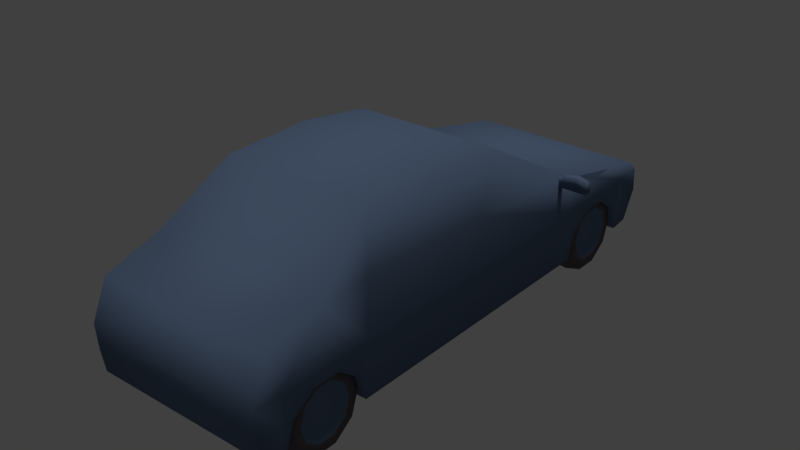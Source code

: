 # Source: 18.blend  (saved by Blender 2.79.0; exported with 4.5.12 LTS)
import bpy
from mathutils import Matrix  # noqa: F401  (used for matrix-valued properties, if any)

bpy.ops.wm.read_factory_settings(use_empty=True)
scene = bpy.context.scene
scene.name = 'Scene'

# ---- collections
col_collection_1 = bpy.data.collections.new('Collection 1'); scene.collection.children.link(col_collection_1)

# ---- materials (node trees are filled in below, after node groups)
mat_lataria = bpy.data.materials.new('Lataria')
mat_lataria.alpha_threshold = 0.0
mat_lataria.use_transparent_shadow = False
mat_lataria.diffuse_color = (0.1309, 0.1915, 0.3068, 1.0)
mat_lataria.roughness = 0.5
mat_lataria.specular_intensity = 0.0
mat_pneu = bpy.data.materials.new('Pneu')
mat_pneu.alpha_threshold = 0.0
mat_pneu.use_transparent_shadow = False
mat_pneu.diffuse_color = (0.1251, 0.1093, 0.121, 1.0)
mat_pneu.roughness = 0.5
mat_pneu.specular_intensity = 0.0

# ---- material node trees

# ---- world
world_world = bpy.data.worlds.new('World'); scene.world = world_world
world_world.color = (0.05088, 0.05088, 0.05088)
world_world.use_sun_shadow = False
world_world.sun_shadow_jitter_overblur = 0.0
world_world.cycles.sampling_method = 'MANUAL'

# ---- lights
light_hemi = bpy.data.lights.new('Hemi', 'SUN')
light_hemi.transmission_factor = 0.0
light_hemi.angle = 0.1993
light_hemi.energy = 1.0
light_hemi.shadow_buffer_clip_start = 0.5
light_hemi.shadow_soft_size = 0.1
light_hemi.shadow_cascade_max_distance = 1000.0

# ---- meshes
me_cube_001 = bpy.data.meshes.new('Cube.001')
me_cube_001.from_pydata([(0.000976, -2.65, 0.5505), (0.000976, -2.315, 3.527), (0.000976, 0.07416, 0.5505), (0.000976, -4.827, 0.6691), (0.000976, -4.629, 2.257), (0.000976, 4.962, 1.781), (-1.46, -4.827, 0.6691), (-1.46, -4.629, 2.257), (-1.46, 4.962, 1.781), (0.000976, 2.798, 0.5505), (0.000976, 2.773, 2.24), (-1.46, 2.798, 0.5505), (-1.46, 2.773, 2.24), (0.000976, -4.435, 0.5505), (-1.46, -3.574, 2.588), (0.000976, -3.574, 2.588), (-1.46, -4.435, 0.5505), (0.000976, 0.8112, 3.353), (-1.197, 0.8112, 3.353), (0.000976, -4.93, 1.576), (0.000976, 5.145, 1.593), (-1.46, 5.145, 1.576), (-1.46, -4.93, 1.576), (-1.46, 2.798, 1.576), (-1.46, -4.435, 1.576), (0.000976, 4.106, 1.952), (-1.46, 4.886, 0.5978), (0.000976, 4.886, 0.5978), (-1.46, 4.106, 1.952), (-1.46, 4.581, 1.576), (-1.46, -2.65, 0.5505), (-1.46, -2.65, 2.64), (-1.197, -2.315, 3.527), (-1.46, -2.65, 1.576), (-0.9086, -2.808, 0.7642), (-0.9086, -2.948, 1.195), (-0.9086, -3.314, 1.46), (-0.9086, -3.766, 1.46), (-0.9086, -4.132, 1.195), (-0.9086, -4.272, 0.7642), (-0.9086, -4.132, 0.3339), (-0.9086, -3.766, 0.06795), (-0.9086, -3.314, 0.06795), (-0.9086, -2.948, 0.3339), (-1.395, -2.948, 1.195), (-1.395, -2.808, 0.7642), (-1.395, -3.314, 1.46), (-1.395, -3.766, 1.46), (-1.395, -4.132, 1.195), (-1.395, -4.272, 0.7642), (-1.395, -4.132, 0.3339), (-1.395, -3.766, 0.06795), (-1.395, -3.314, 0.06795), (-1.395, -2.948, 0.3339), (-1.419, -3.13, 1.062), (-1.419, -3.033, 0.7642), (-1.419, -3.383, 1.246), (-1.419, -3.697, 1.246), (-1.419, -3.95, 1.062), (-1.419, -4.047, 0.7642), (-1.419, -3.95, 0.4663), (-1.419, -3.697, 0.2821), (-1.419, -3.383, 0.2821), (-1.419, -3.13, 0.4663), (-1.152, -4.189, 1.235), (-1.152, -3.788, 1.527), (-1.152, -4.342, 0.7642), (-1.152, -4.189, 0.293), (-1.152, -3.788, 0.001751), (-1.152, -3.292, 0.001751), (-1.152, -2.891, 1.235), (-1.152, -2.738, 0.7642), (-1.152, -2.891, 0.293), (-1.152, -3.292, 1.527), (-1.338, -3.239, 0.5455), (-1.338, -3.425, 0.4104), (-1.338, -3.655, 0.4104), (-1.338, -3.841, 0.5455), (-1.338, -3.912, 0.7642), (-1.338, -3.841, 0.9829), (-1.338, -3.655, 1.118), (-1.338, -3.425, 1.118), (-1.338, -3.168, 0.7642), (-1.338, -3.239, 0.9829), (-1.338, -3.54, 0.7642), (-1.46, 0.07416, 0.5505), (0.000976, -0.6521, 3.574), (-1.46, 0.07416, 2.511), (-1.197, -0.6521, 3.574), (-1.46, 0.07416, 1.576), (-1.46, -3.287, 1.338), (-1.46, -2.714, 0.5505), (-1.46, -2.873, 1.037), (-1.46, -4.371, 0.5505), (-1.46, -3.799, 1.338), (-1.46, -4.213, 1.037), (-1.46, 3.939, 1.338), (-1.46, 4.512, 0.5505), (-1.46, 4.354, 1.037), (-1.46, 2.855, 0.5505), (-1.46, 3.427, 1.338), (-1.46, 3.013, 1.037), (0.000976, 5.171, 1.144), (-1.46, 5.171, 1.144), (-1.46, 4.581, 1.063), (-1.46, 4.433, 0.7939), (-1.46, -4.894, 1.089), (-1.46, -4.435, 1.063), (0.000976, -4.894, 1.089), (-1.46, -4.292, 0.7939), (0.0009759, 4.354, 1.037), (0.0009759, 2.855, 0.5505), (0.0009759, 3.939, 1.338), (0.0009759, 4.512, 0.5505), (0.0009759, 3.427, 1.338), (0.0009759, 4.433, 0.7939), (0.0009759, 3.013, 1.037), (0.0009759, -4.213, 1.037), (0.0009759, -2.714, 0.5505), (0.0009759, -3.799, 1.338), (0.0009759, -4.292, 0.7939), (0.0009759, -3.287, 1.338), (0.0009759, -4.371, 0.5505), (0.0009759, -2.873, 1.037), (-1.357, 2.362, 2.213), (-1.357, 2.362, 2.314), (-1.357, 2.49, 2.213), (-1.357, 2.49, 2.314), (-1.516, 2.373, 2.2), (-1.524, 2.37, 2.424), (-1.498, 2.49, 2.2), (-1.524, 2.482, 2.424), (-1.901, 2.482, 2.424), (-1.927, 2.49, 2.2), (-1.909, 2.373, 2.2), (-1.901, 2.37, 2.424), (-1.357, 2.362, 2.264), (-1.357, 2.49, 2.264), (-1.498, 2.49, 2.32), (-1.498, 2.362, 2.32), (-1.927, 2.49, 2.32), (-1.927, 2.362, 2.32), (-1.713, 2.42, 2.441), (-1.713, 2.548, 2.441), (-1.713, 2.548, 2.176), (-1.713, 2.42, 2.176), (-1.713, 2.434, 2.32), (-1.713, 2.548, 2.32), (-1.469, 2.49, 2.2), (-1.483, 2.484, 2.371), (-1.469, 2.362, 2.2), (-1.483, 2.368, 2.371), (-1.469, 2.362, 2.309), (-1.469, 2.49, 2.309), (-0.9086, -3.54, 0.7642), (-0.9086, 4.42, 0.7642), (-0.9086, 4.28, 1.195), (-0.9086, 3.914, 1.46), (-0.9086, 3.462, 1.46), (-0.9086, 3.096, 1.195), (-0.9086, 2.956, 0.7642), (-0.9086, 3.096, 0.3339), (-0.9086, 3.462, 0.06795), (-0.9086, 3.914, 0.06795), (-0.9086, 4.28, 0.3339), (-1.395, 4.28, 1.195), (-1.395, 4.42, 0.7642), (-1.395, 3.914, 1.46), (-1.395, 3.462, 1.46), (-1.395, 3.096, 1.195), (-1.395, 2.956, 0.7642), (-1.395, 3.096, 0.3339), (-1.395, 3.462, 0.06795), (-1.395, 3.914, 0.06795), (-1.395, 4.28, 0.3339), (-1.419, 4.098, 1.062), (-1.419, 4.195, 0.7642), (-1.419, 3.845, 1.246), (-1.419, 3.531, 1.246), (-1.419, 3.278, 1.062), (-1.419, 3.181, 0.7642), (-1.419, 3.278, 0.4663), (-1.419, 3.531, 0.2821), (-1.419, 3.845, 0.2821), (-1.419, 4.098, 0.4663), (-1.152, 3.039, 1.235), (-1.152, 3.44, 1.527), (-1.152, 2.886, 0.7642), (-1.152, 3.039, 0.293), (-1.152, 3.44, 0.001751), (-1.152, 3.936, 0.001751), (-1.152, 4.337, 1.235), (-1.152, 4.49, 0.7642), (-1.152, 4.337, 0.293), (-1.152, 3.936, 1.527), (-1.338, 3.989, 0.5455), (-1.338, 3.803, 0.4104), (-1.338, 3.573, 0.4104), (-1.338, 3.387, 0.5455), (-1.338, 3.316, 0.7642), (-1.338, 3.387, 0.9829), (-1.338, 3.573, 1.118), (-1.338, 3.803, 1.118), (-1.338, 4.06, 0.7642), (-1.338, 3.989, 0.9829), (-1.338, 3.688, 0.7642), (-0.9086, 3.688, 0.7642), (1.462, -4.827, 0.6691), (1.462, -4.629, 2.257), (1.462, 4.962, 1.781), (1.462, 2.798, 0.5505), (1.462, 2.773, 2.24), (1.462, -3.574, 2.588), (1.462, -4.435, 0.5505), (1.199, 0.8112, 3.353), (1.462, 5.145, 1.576), (1.462, -4.93, 1.576), (1.462, 2.798, 1.576), (1.462, -4.435, 1.576), (1.462, 4.886, 0.5978), (1.462, 4.106, 1.952), (1.462, 4.581, 1.576), (1.462, -2.65, 0.5505), (1.462, -2.65, 2.64), (1.199, -2.315, 3.527), (1.462, -2.65, 1.576), (0.9105, -2.808, 0.7642), (0.9105, -2.948, 1.195), (0.9105, -3.314, 1.46), (0.9105, -3.766, 1.46), (0.9105, -4.132, 1.195), (0.9105, -4.272, 0.7642), (0.9105, -4.132, 0.3339), (0.9105, -3.766, 0.06795), (0.9105, -3.314, 0.06795), (0.9105, -2.948, 0.3339), (1.397, -2.948, 1.195), (1.397, -2.808, 0.7642), (1.397, -3.314, 1.46), (1.397, -3.766, 1.46), (1.397, -4.132, 1.195), (1.397, -4.272, 0.7642), (1.397, -4.132, 0.3339), (1.397, -3.766, 0.06795), (1.397, -3.314, 0.06795), (1.397, -2.948, 0.3339), (1.421, -3.13, 1.062), (1.421, -3.033, 0.7642), (1.421, -3.383, 1.246), (1.421, -3.697, 1.246), (1.421, -3.95, 1.062), (1.421, -4.047, 0.7642), (1.421, -3.95, 0.4663), (1.421, -3.697, 0.2821), (1.421, -3.383, 0.2821), (1.421, -3.13, 0.4663), (1.154, -4.189, 1.235), (1.154, -3.788, 1.527), (1.154, -4.342, 0.7642), (1.154, -4.189, 0.293), (1.154, -3.788, 0.001751), (1.154, -3.292, 0.001751), (1.154, -2.891, 1.235), (1.154, -2.738, 0.7642), (1.154, -2.891, 0.293), (1.154, -3.292, 1.527), (1.34, -3.239, 0.5455), (1.34, -3.425, 0.4104), (1.34, -3.655, 0.4104), (1.34, -3.841, 0.5455), (1.34, -3.912, 0.7642), (1.34, -3.841, 0.9829), (1.34, -3.655, 1.118), (1.34, -3.425, 1.118), (1.34, -3.168, 0.7642), (1.34, -3.239, 0.9829), (1.34, -3.54, 0.7642), (1.462, 0.07416, 0.5505), (1.462, 0.07416, 2.511), (1.199, -0.6521, 3.574), (1.462, 0.07416, 1.576), (1.462, -3.287, 1.338), (1.462, -2.714, 0.5505), (1.462, -2.873, 1.037), (1.462, -4.371, 0.5505), (1.462, -3.799, 1.338), (1.462, -4.213, 1.037), (1.462, 3.939, 1.338), (1.462, 4.512, 0.5505), (1.462, 4.354, 1.037), (1.462, 2.855, 0.5505), (1.462, 3.427, 1.338), (1.462, 3.013, 1.037), (1.462, 5.171, 1.144), (1.462, 4.581, 1.063), (1.462, 4.433, 0.7939), (1.462, -4.894, 1.089), (1.462, -4.435, 1.063), (1.462, -4.292, 0.7939), (1.359, 2.362, 2.213), (1.359, 2.362, 2.314), (1.359, 2.49, 2.213), (1.359, 2.49, 2.314), (1.518, 2.373, 2.2), (1.526, 2.37, 2.424), (1.5, 2.49, 2.2), (1.526, 2.482, 2.424), (1.903, 2.482, 2.424), (1.929, 2.49, 2.2), (1.911, 2.373, 2.2), (1.903, 2.37, 2.424), (1.359, 2.362, 2.264), (1.359, 2.49, 2.264), (1.5, 2.49, 2.32), (1.5, 2.362, 2.32), (1.929, 2.49, 2.32), (1.929, 2.362, 2.32), (1.715, 2.42, 2.441), (1.715, 2.548, 2.441), (1.715, 2.548, 2.176), (1.715, 2.42, 2.176), (1.715, 2.434, 2.32), (1.715, 2.548, 2.32), (1.471, 2.49, 2.2), (1.485, 2.484, 2.371), (1.471, 2.362, 2.2), (1.485, 2.368, 2.371), (1.471, 2.362, 2.309), (1.471, 2.49, 2.309), (0.9105, -3.54, 0.7642), (0.9105, 4.42, 0.7642), (0.9105, 4.28, 1.195), (0.9105, 3.914, 1.46), (0.9105, 3.462, 1.46), (0.9105, 3.096, 1.195), (0.9105, 2.956, 0.7642), (0.9105, 3.096, 0.3339), (0.9105, 3.462, 0.06795), (0.9105, 3.914, 0.06795), (0.9105, 4.28, 0.3339), (1.397, 4.28, 1.195), (1.397, 4.42, 0.7642), (1.397, 3.914, 1.46), (1.397, 3.462, 1.46), (1.397, 3.096, 1.195), (1.397, 2.956, 0.7642), (1.397, 3.096, 0.3339), (1.397, 3.462, 0.06795), (1.397, 3.914, 0.06795), (1.397, 4.28, 0.3339), (1.421, 4.098, 1.062), (1.421, 4.195, 0.7642), (1.421, 3.845, 1.246), (1.421, 3.531, 1.246), (1.421, 3.278, 1.062), (1.421, 3.181, 0.7642), (1.421, 3.278, 0.4663), (1.421, 3.531, 0.2821), (1.421, 3.845, 0.2821), (1.421, 4.098, 0.4663), (1.154, 3.039, 1.235), (1.154, 3.44, 1.527), (1.154, 2.886, 0.7642), (1.154, 3.039, 0.293), (1.154, 3.44, 0.001751), (1.154, 3.936, 0.001751), (1.154, 4.337, 1.235), (1.154, 4.49, 0.7642), (1.154, 4.337, 0.293), (1.154, 3.936, 1.527), (1.34, 3.989, 0.5455), (1.34, 3.803, 0.4104), (1.34, 3.573, 0.4104), (1.34, 3.387, 0.5455), (1.34, 3.316, 0.7642), (1.34, 3.387, 0.9829), (1.34, 3.573, 1.118), (1.34, 3.803, 1.118), (1.34, 4.06, 0.7642), (1.34, 3.989, 0.9829), (1.34, 3.688, 0.7642), (0.9105, 3.688, 0.7642)], [], [(18, 88, 86, 17), (102, 103, 21, 20), (20, 21, 8, 5), (24, 22, 7, 14), (22, 19, 4, 7), (13, 3, 6, 16), (14, 7, 4, 15), (29, 23, 12, 28), (87, 88, 18, 12), (33, 24, 14, 31), (28, 12, 10, 25), (12, 18, 17, 10), (107, 106, 22, 24), (106, 108, 19, 22), (103, 104, 29, 21), (21, 29, 28, 8), (85, 30, 33, 89), (8, 28, 25, 5), (89, 33, 31, 87), (2, 0, 30, 85), (14, 32, 31), (88, 32, 1, 86), (34, 35, 154), (43, 34, 154), (50, 60, 61, 51), (47, 57, 58, 48), (45, 55, 54, 44), (51, 61, 62, 52), (48, 58, 59, 49), (44, 54, 56, 46), (52, 62, 63, 53), (49, 59, 60, 50), (46, 56, 57, 47), (53, 63, 55, 45), (65, 47, 48, 64), (63, 74, 82, 55), (56, 81, 80, 57), (64, 48, 49, 66), (59, 78, 77, 60), (62, 75, 74, 63), (66, 49, 50, 67), (54, 83, 81, 56), (67, 50, 51, 68), (58, 79, 78, 59), (68, 51, 52, 69), (71, 45, 44, 70), (61, 76, 75, 62), (69, 52, 53, 72), (70, 44, 46, 73), (72, 53, 45, 71), (73, 46, 47, 65), (55, 82, 83, 54), (36, 73, 65, 37), (43, 72, 71, 34), (35, 70, 73, 36), (42, 69, 72, 43), (34, 71, 70, 35), (41, 68, 69, 42), (40, 67, 68, 41), (39, 66, 67, 40), (38, 64, 66, 39), (37, 65, 64, 38), (57, 80, 79, 58), (60, 77, 76, 61), (83, 82, 84), (81, 83, 84), (80, 81, 84), (79, 80, 84), (78, 79, 84), (77, 78, 84), (76, 77, 84), (75, 76, 84), (74, 75, 84), (82, 74, 84), (9, 2, 85, 11), (23, 89, 87, 12), (15, 1, 32, 14), (11, 85, 89, 23), (31, 32, 88, 87), (109, 107, 24, 95), (92, 90, 33), (30, 91, 92, 33), (99, 11, 23, 101), (98, 96, 29), (104, 105, 98, 29), (94, 95, 24), (90, 94, 24, 33), (100, 101, 23), (96, 100, 23, 29), (26, 97, 105, 104), (102, 27, 26, 103), (16, 6, 106, 107), (93, 16, 107, 109), (3, 108, 106, 6), (26, 104, 103), (114, 116, 101, 100), (113, 115, 105, 97), (112, 114, 100, 96), (111, 9, 11, 99), (27, 113, 97, 26), (110, 112, 96, 98), (116, 111, 99, 101), (115, 110, 98, 105), (119, 117, 95, 94), (118, 123, 92, 91), (122, 13, 16, 93), (123, 121, 90, 92), (120, 122, 93, 109), (121, 119, 94, 90), (0, 118, 91, 30), (117, 120, 109, 95), (153, 138, 131, 149), (143, 132, 135, 142), (152, 136, 125, 151), (148, 150, 128, 130), (149, 151, 125, 127), (140, 141, 135, 132), (147, 140, 132, 143), (146, 141, 134, 145), (145, 134, 133, 144), (142, 135, 141, 146), (144, 133, 140, 147), (133, 134, 141, 140), (150, 124, 136, 152), (148, 130, 138, 153), (130, 144, 147, 138), (129, 142, 146, 139), (128, 145, 144, 130), (139, 146, 145, 128), (138, 147, 143, 131), (131, 143, 142, 129), (126, 148, 153, 137), (128, 150, 152, 139), (131, 129, 151, 149), (126, 124, 150, 148), (139, 152, 151, 129), (137, 153, 149, 127), (42, 43, 154), (41, 42, 154), (40, 41, 154), (39, 40, 154), (38, 39, 154), (37, 38, 154), (36, 37, 154), (35, 36, 154), (155, 156, 206), (164, 155, 206), (171, 181, 182, 172), (168, 178, 179, 169), (166, 176, 175, 165), (172, 182, 183, 173), (169, 179, 180, 170), (165, 175, 177, 167), (173, 183, 184, 174), (170, 180, 181, 171), (167, 177, 178, 168), (174, 184, 176, 166), (186, 168, 169, 185), (184, 195, 203, 176), (177, 202, 201, 178), (185, 169, 170, 187), (180, 199, 198, 181), (183, 196, 195, 184), (187, 170, 171, 188), (175, 204, 202, 177), (188, 171, 172, 189), (179, 200, 199, 180), (189, 172, 173, 190), (192, 166, 165, 191), (182, 197, 196, 183), (190, 173, 174, 193), (191, 165, 167, 194), (193, 174, 166, 192), (194, 167, 168, 186), (176, 203, 204, 175), (157, 194, 186, 158), (164, 193, 192, 155), (156, 191, 194, 157), (163, 190, 193, 164), (155, 192, 191, 156), (162, 189, 190, 163), (161, 188, 189, 162), (160, 187, 188, 161), (159, 185, 187, 160), (158, 186, 185, 159), (178, 201, 200, 179), (181, 198, 197, 182), (204, 203, 205), (202, 204, 205), (201, 202, 205), (200, 201, 205), (199, 200, 205), (198, 199, 205), (197, 198, 205), (196, 197, 205), (195, 196, 205), (203, 195, 205), (163, 164, 206), (162, 163, 206), (161, 162, 206), (160, 161, 206), (159, 160, 206), (158, 159, 206), (157, 158, 206), (156, 157, 206), (214, 17, 86, 279), (102, 20, 215, 293), (20, 5, 209, 215), (218, 212, 208, 216), (216, 208, 4, 19), (13, 213, 207, 3), (212, 15, 4, 208), (221, 220, 211, 217), (278, 211, 214, 279), (225, 223, 212, 218), (220, 25, 10, 211), (211, 10, 17, 214), (297, 218, 216, 296), (296, 216, 19, 108), (293, 215, 221, 294), (215, 209, 220, 221), (277, 280, 225, 222), (209, 5, 25, 220), (280, 278, 223, 225), (2, 277, 222, 0), (212, 223, 224), (279, 86, 1, 224), (226, 329, 227), (235, 329, 226), (242, 243, 253, 252), (239, 240, 250, 249), (237, 236, 246, 247), (243, 244, 254, 253), (240, 241, 251, 250), (236, 238, 248, 246), (244, 245, 255, 254), (241, 242, 252, 251), (238, 239, 249, 248), (245, 237, 247, 255), (257, 256, 240, 239), (255, 247, 274, 266), (248, 249, 272, 273), (256, 258, 241, 240), (251, 252, 269, 270), (254, 255, 266, 267), (258, 259, 242, 241), (246, 248, 273, 275), (259, 260, 243, 242), (250, 251, 270, 271), (260, 261, 244, 243), (263, 262, 236, 237), (253, 254, 267, 268), (261, 264, 245, 244), (262, 265, 238, 236), (264, 263, 237, 245), (265, 257, 239, 238), (247, 246, 275, 274), (228, 229, 257, 265), (235, 226, 263, 264), (227, 228, 265, 262), (234, 235, 264, 261), (226, 227, 262, 263), (233, 234, 261, 260), (232, 233, 260, 259), (231, 232, 259, 258), (230, 231, 258, 256), (229, 230, 256, 257), (249, 250, 271, 272), (252, 253, 268, 269), (275, 276, 274), (273, 276, 275), (272, 276, 273), (271, 276, 272), (270, 276, 271), (269, 276, 270), (268, 276, 269), (267, 276, 268), (266, 276, 267), (274, 276, 266), (9, 210, 277, 2), (217, 211, 278, 280), (15, 212, 224, 1), (210, 217, 280, 277), (223, 278, 279, 224), (298, 286, 218, 297), (283, 225, 281), (222, 225, 283, 282), (290, 292, 217, 210), (289, 221, 287), (294, 221, 289, 295), (285, 218, 286), (281, 225, 218, 285), (291, 217, 292), (287, 221, 217, 291), (219, 294, 295, 288), (102, 293, 219, 27), (213, 297, 296, 207), (284, 298, 297, 213), (3, 207, 296, 108), (219, 293, 294), (114, 291, 292, 116), (113, 288, 295, 115), (112, 287, 291, 114), (111, 290, 210, 9), (27, 219, 288, 113), (110, 289, 287, 112), (116, 292, 290, 111), (115, 295, 289, 110), (119, 285, 286, 117), (118, 282, 283, 123), (122, 284, 213, 13), (123, 283, 281, 121), (120, 298, 284, 122), (121, 281, 285, 119), (0, 222, 282, 118), (117, 286, 298, 120), (328, 324, 306, 313), (318, 317, 310, 307), (327, 326, 300, 311), (323, 305, 303, 325), (324, 302, 300, 326), (315, 307, 310, 316), (322, 318, 307, 315), (321, 320, 309, 316), (320, 319, 308, 309), (317, 321, 316, 310), (319, 322, 315, 308), (308, 315, 316, 309), (325, 327, 311, 299), (323, 328, 313, 305), (305, 313, 322, 319), (304, 314, 321, 317), (303, 305, 319, 320), (314, 303, 320, 321), (313, 306, 318, 322), (306, 304, 317, 318), (301, 312, 328, 323), (303, 314, 327, 325), (306, 324, 326, 304), (301, 323, 325, 299), (314, 304, 326, 327), (312, 302, 324, 328), (234, 329, 235), (233, 329, 234), (232, 329, 233), (231, 329, 232), (230, 329, 231), (229, 329, 230), (228, 329, 229), (227, 329, 228), (330, 381, 331), (339, 381, 330), (346, 347, 357, 356), (343, 344, 354, 353), (341, 340, 350, 351), (347, 348, 358, 357), (344, 345, 355, 354), (340, 342, 352, 350), (348, 349, 359, 358), (345, 346, 356, 355), (342, 343, 353, 352), (349, 341, 351, 359), (361, 360, 344, 343), (359, 351, 378, 370), (352, 353, 376, 377), (360, 362, 345, 344), (355, 356, 373, 374), (358, 359, 370, 371), (362, 363, 346, 345), (350, 352, 377, 379), (363, 364, 347, 346), (354, 355, 374, 375), (364, 365, 348, 347), (367, 366, 340, 341), (357, 358, 371, 372), (365, 368, 349, 348), (366, 369, 342, 340), (368, 367, 341, 349), (369, 361, 343, 342), (351, 350, 379, 378), (332, 333, 361, 369), (339, 330, 367, 368), (331, 332, 369, 366), (338, 339, 368, 365), (330, 331, 366, 367), (337, 338, 365, 364), (336, 337, 364, 363), (335, 336, 363, 362), (334, 335, 362, 360), (333, 334, 360, 361), (353, 354, 375, 376), (356, 357, 372, 373), (379, 380, 378), (377, 380, 379), (376, 380, 377), (375, 380, 376), (374, 380, 375), (373, 380, 374), (372, 380, 373), (371, 380, 372), (370, 380, 371), (378, 380, 370), (338, 381, 339), (337, 381, 338), (336, 381, 337), (335, 381, 336), (334, 381, 335), (333, 381, 334), (332, 381, 333), (331, 381, 332)])
me_cube_001.polygons.foreach_set('use_smooth', [True] * 410)
me_cube_001.polygons.foreach_set('material_index', [0, 0, 0, 0, 0, 0, 0, 0, 0, 0, 0, 0, 0, 0, 0, 0, 0, 0, 0, 0, 0, 0, 0, 0, 1, 1, 1, 1, 1, 1, 1, 1, 1, 1, 1, 0, 0, 1, 0, 0, 1, 0, 1, 0, 1, 1, 0, 1, 1, 1, 1, 0, 1, 1, 1, 1, 1, 1, 1, 1, 1, 1, 0, 0, 0, 0, 0, 0, 0, 0, 0, 0, 0, 0, 0, 0, 0, 0, 0, 0, 0, 0, 0, 0, 0, 0, 0, 0, 0, 0, 0, 0, 0, 0, 0, 0, 0, 0, 0, 0, 0, 0, 0, 0, 0, 0, 0, 0, 0, 0, 0, 0, 0, 0, 0, 0, 0, 0, 0, 0, 0, 0, 0, 0, 0, 0, 0, 0, 0, 0, 0, 0, 0, 0, 0, 0, 0, 0, 0, 0, 0, 0, 0, 0, 0, 0, 0, 1, 1, 1, 1, 1, 1, 1, 1, 1, 1, 1, 0, 0, 1, 0, 0, 1, 0, 1, 0, 1, 1, 0, 1, 1, 1, 1, 0, 1, 1, 1, 1, 1, 1, 1, 1, 1, 1, 0, 0, 0, 0, 0, 0, 0, 0, 0, 0, 0, 0, 0, 0, 0, 0, 0, 0, 0, 0, 0, 0, 0, 0, 0, 0, 0, 0, 0, 0, 0, 0, 0, 0, 0, 0, 0, 0, 0, 0, 0, 0, 0, 0, 1, 1, 1, 1, 1, 1, 1, 1, 1, 1, 1, 0, 0, 1, 0, 0, 1, 0, 1, 0, 1, 1, 0, 1, 1, 1, 1, 0, 1, 1, 1, 1, 1, 1, 1, 1, 1, 1, 0, 0, 0, 0, 0, 0, 0, 0, 0, 0, 0, 0, 0, 0, 0, 0, 0, 0, 0, 0, 0, 0, 0, 0, 0, 0, 0, 0, 0, 0, 0, 0, 0, 0, 0, 0, 0, 0, 0, 0, 0, 0, 0, 0, 0, 0, 0, 0, 0, 0, 0, 0, 0, 0, 0, 0, 0, 0, 0, 0, 0, 0, 0, 0, 0, 0, 0, 0, 0, 0, 0, 0, 0, 0, 0, 0, 0, 0, 0, 0, 0, 0, 0, 0, 0, 1, 1, 1, 1, 1, 1, 1, 1, 1, 1, 1, 0, 0, 1, 0, 0, 1, 0, 1, 0, 1, 1, 0, 1, 1, 1, 1, 0, 1, 1, 1, 1, 1, 1, 1, 1, 1, 1, 0, 0, 0, 0, 0, 0, 0, 0, 0, 0, 0, 0, 0, 0, 0, 0, 0, 0, 0, 0])
_uv = me_cube_001.uv_layers.new(name='UVMap')
_uv.uv.foreach_set('vector', [0.4718, 0.3474, 0.5674, 0.3474, 0.5674, 0.4151, 0.4718, 0.4151, 0.04209, 0.2224, 0.1247, 0.2224, 0.1247, 0.2504, 0.04208, 0.2515, 0.04208, 0.2515, 0.1247, 0.2504, 0.1247, 0.2666, 0.04211, 0.2668, 0.8071, 0.2069, 0.8392, 0.2069, 0.8197, 0.2509, 0.7514, 0.2723, 0.8583, 0.2061, 0.9409, 0.2061, 0.9409, 0.2542, 0.8583, 0.2542, 0.8165, 0.02875, 0.8398, 0.02875, 0.8398, 0.1079, 0.8165, 0.1079, 0.7764, 0.3325, 0.8479, 0.3325, 0.8479, 0.4151, 0.7764, 0.4151, 0.2245, 0.2069, 0.3397, 0.2069, 0.3414, 0.2498, 0.2552, 0.2312, 0.5158, 0.2673, 0.5626, 0.3376, 0.468, 0.3236, 0.3414, 0.2498, 0.6918, 0.2068, 0.8071, 0.2069, 0.7514, 0.2723, 0.6918, 0.2755, 0.2379, 0.3325, 0.326, 0.3325, 0.326, 0.4151, 0.2379, 0.4151, 0.326, 0.3325, 0.4718, 0.3474, 0.4718, 0.4151, 0.326, 0.4151, 0.8072, 0.1738, 0.8369, 0.1754, 0.8392, 0.2069, 0.8071, 0.2069, 0.8583, 0.1745, 0.9409, 0.1745, 0.9409, 0.2061, 0.8583, 0.2061, 0.1884, 0.179, 0.2245, 0.1738, 0.2245, 0.2069, 0.1905, 0.2069, 0.1905, 0.2069, 0.2245, 0.2069, 0.2552, 0.2312, 0.1999, 0.2202, 0.5158, 0.1405, 0.6918, 0.1406, 0.6918, 0.2068, 0.5158, 0.2068, 0.1814, 0.3325, 0.2379, 0.3325, 0.2379, 0.4151, 0.1814, 0.4151, 0.5158, 0.2068, 0.6918, 0.2068, 0.6918, 0.2755, 0.5158, 0.2673, 0.5079, 0.02875, 0.6632, 0.02875, 0.6632, 0.1079, 0.5079, 0.1079, 0.7514, 0.2723, 0.6701, 0.3347, 0.6918, 0.2755, 0.5674, 0.3474, 0.6749, 0.3474, 0.6749, 0.4151, 0.5674, 0.4151, 0.1553, 0.07685, 0.1424, 0.1166, 0.08773, 0.07685, 0.1424, 0.03711, 0.1553, 0.07685, 0.08773, 0.07685, 0.02301, 0.3757, 0.04289, 0.3693, 0.05989, 0.3927, 0.0476, 0.4096, 0.08739, 0.2871, 0.08738, 0.308, 0.05988, 0.317, 0.0476, 0.3001, 0.1518, 0.3757, 0.1319, 0.3693, 0.1319, 0.3403, 0.1518, 0.3339, 0.0476, 0.4096, 0.05989, 0.3927, 0.0874, 0.4016, 0.08739, 0.4225, 0.0476, 0.3001, 0.05988, 0.317, 0.04288, 0.3404, 0.02301, 0.3339, 0.1518, 0.3339, 0.1319, 0.3403, 0.1149, 0.317, 0.1272, 0.3001, 0.08739, 0.4225, 0.0874, 0.4016, 0.1149, 0.3927, 0.1272, 0.4096, 0.02301, 0.3339, 0.04288, 0.3404, 0.04289, 0.3693, 0.02301, 0.3757, 0.1272, 0.3001, 0.1149, 0.317, 0.08738, 0.308, 0.08739, 0.2871, 0.1272, 0.4096, 0.1149, 0.3927, 0.1319, 0.3693, 0.1518, 0.3757, 0.3407, 0.455, 0.3405, 0.4761, 0.2976, 0.476, 0.2978, 0.4549, 0.9553, 0.3909, 0.9469, 0.3791, 0.9592, 0.3621, 0.9729, 0.3667, 0.9553, 0.3126, 0.9467, 0.3242, 0.9267, 0.3178, 0.9269, 0.3034, 0.2978, 0.4549, 0.2976, 0.476, 0.2547, 0.4758, 0.255, 0.4547, 0.8808, 0.3368, 0.8945, 0.3414, 0.8946, 0.3624, 0.8808, 0.3667, 0.9269, 0.4001, 0.927, 0.3857, 0.9469, 0.3791, 0.9553, 0.3909, 0.255, 0.4547, 0.2547, 0.4758, 0.2119, 0.4757, 0.212, 0.4547, 0.9729, 0.3368, 0.9591, 0.3411, 0.9467, 0.3242, 0.9553, 0.3126, 0.212, 0.4547, 0.2119, 0.4757, 0.1691, 0.4758, 0.1689, 0.4549, 0.8984, 0.3126, 0.9068, 0.3243, 0.8945, 0.3414, 0.8808, 0.3368, 0.1689, 0.4549, 0.1691, 0.4758, 0.1257, 0.4774, 0.1228, 0.4556, 0.4694, 0.4553, 0.4692, 0.4765, 0.4263, 0.4763, 0.4265, 0.4552, 0.8984, 0.3909, 0.907, 0.3793, 0.927, 0.3857, 0.9269, 0.4001, 0.5587, 0.4543, 0.5566, 0.4774, 0.5123, 0.4767, 0.5126, 0.4551, 0.4265, 0.4552, 0.4263, 0.4763, 0.3834, 0.4762, 0.3836, 0.4551, 0.5126, 0.4551, 0.5123, 0.4767, 0.4692, 0.4765, 0.4694, 0.4553, 0.3836, 0.4551, 0.3834, 0.4762, 0.3405, 0.4761, 0.3407, 0.455, 0.9729, 0.3667, 0.9592, 0.3621, 0.9591, 0.3411, 0.9729, 0.3368, 0.3839, 0.434, 0.3836, 0.4551, 0.3407, 0.455, 0.341, 0.4339, 0.5124, 0.4342, 0.5126, 0.4551, 0.4694, 0.4553, 0.4696, 0.4343, 0.4267, 0.4341, 0.4265, 0.4552, 0.3836, 0.4551, 0.3839, 0.434, 0.5558, 0.4326, 0.5587, 0.4543, 0.5126, 0.4551, 0.5124, 0.4342, 0.4696, 0.4343, 0.4694, 0.4553, 0.4265, 0.4552, 0.4267, 0.4341, 0.1692, 0.4333, 0.1689, 0.4549, 0.1228, 0.4556, 0.1249, 0.4326, 0.2123, 0.4335, 0.212, 0.4547, 0.1689, 0.4549, 0.1692, 0.4333, 0.2552, 0.4336, 0.255, 0.4547, 0.212, 0.4547, 0.2123, 0.4335, 0.2981, 0.4338, 0.2978, 0.4549, 0.255, 0.4547, 0.2552, 0.4336, 0.341, 0.4339, 0.3407, 0.455, 0.2978, 0.4549, 0.2981, 0.4338, 0.9269, 0.3034, 0.9267, 0.3178, 0.9068, 0.3243, 0.8984, 0.3126, 0.8808, 0.3667, 0.8946, 0.3624, 0.907, 0.3793, 0.8984, 0.3909, 0.9591, 0.3411, 0.9592, 0.3621, 0.9269, 0.3517, 0.9467, 0.3242, 0.9591, 0.3411, 0.9269, 0.3517, 0.9267, 0.3178, 0.9467, 0.3242, 0.9269, 0.3517, 0.9068, 0.3243, 0.9267, 0.3178, 0.9269, 0.3517, 0.8945, 0.3414, 0.9068, 0.3243, 0.9269, 0.3517, 0.8946, 0.3624, 0.8945, 0.3414, 0.9269, 0.3517, 0.907, 0.3793, 0.8946, 0.3624, 0.9269, 0.3517, 0.927, 0.3857, 0.907, 0.3793, 0.9269, 0.3517, 0.9469, 0.3791, 0.927, 0.3857, 0.9269, 0.3517, 0.9592, 0.3621, 0.9469, 0.3791, 0.9269, 0.3517, 0.3526, 0.02875, 0.5079, 0.02875, 0.5079, 0.1079, 0.3526, 0.1079, 0.3397, 0.2069, 0.5158, 0.2068, 0.5158, 0.2673, 0.3414, 0.2498, 0.7764, 0.4151, 0.6749, 0.4151, 0.6749, 0.3474, 0.7764, 0.3325, 0.3397, 0.1406, 0.5158, 0.1405, 0.5158, 0.2068, 0.3397, 0.2069, 0.6918, 0.2755, 0.6701, 0.3347, 0.5626, 0.3376, 0.5158, 0.2673, 0.798, 0.1564, 0.8072, 0.1738, 0.8071, 0.2069, 0.7928, 0.1721, 0.7062, 0.172, 0.733, 0.1915, 0.6918, 0.2068, 0.6918, 0.1406, 0.696, 0.1406, 0.7062, 0.172, 0.6918, 0.2068, 0.336, 0.1406, 0.3397, 0.1406, 0.3397, 0.2069, 0.3258, 0.1721, 0.2392, 0.1721, 0.266, 0.1915, 0.2245, 0.2069, 0.2245, 0.1738, 0.2341, 0.1564, 0.2392, 0.1721, 0.2245, 0.2069, 0.766, 0.1915, 0.7928, 0.1721, 0.8071, 0.2069, 0.733, 0.1915, 0.766, 0.1915, 0.8071, 0.2069, 0.6918, 0.2068, 0.2991, 0.1915, 0.3258, 0.1721, 0.3397, 0.2069, 0.266, 0.1915, 0.2991, 0.1915, 0.3397, 0.2069, 0.2245, 0.2069, 0.2245, 0.1406, 0.2289, 0.1406, 0.2341, 0.1564, 0.2245, 0.1738, 0.04209, 0.2224, 0.04212, 0.1698, 0.1247, 0.1698, 0.1247, 0.2224, 0.8072, 0.1406, 0.8325, 0.1483, 0.8369, 0.1754, 0.8072, 0.1738, 0.8031, 0.1406, 0.8072, 0.1406, 0.8072, 0.1738, 0.798, 0.1564, 0.9409, 0.147, 0.9409, 0.1745, 0.8583, 0.1745, 0.8583, 0.147, 0.2245, 0.1406, 0.2245, 0.1738, 0.1884, 0.179, 0.291, 0.02875, 0.3202, 0.02875, 0.3202, 0.1079, 0.291, 0.1079, 0.2034, 0.02875, 0.218, 0.02875, 0.218, 0.1079, 0.2034, 0.1079, 0.2618, 0.02875, 0.291, 0.02875, 0.291, 0.1079, 0.2618, 0.1079, 0.3494, 0.02875, 0.3526, 0.02875, 0.3526, 0.1079, 0.3494, 0.1079, 0.1995, 0.02875, 0.2034, 0.02875, 0.2034, 0.1079, 0.1995, 0.1079, 0.2326, 0.02875, 0.2618, 0.02875, 0.2618, 0.1079, 0.2326, 0.1079, 0.3202, 0.02875, 0.3494, 0.02875, 0.3494, 0.1079, 0.3202, 0.1079, 0.218, 0.02875, 0.2326, 0.02875, 0.2326, 0.1079, 0.218, 0.1079, 0.7545, 0.02875, 0.7837, 0.02875, 0.7837, 0.1079, 0.7545, 0.1079, 0.6669, 0.02875, 0.6961, 0.02875, 0.6961, 0.1079, 0.6669, 0.1079, 0.8128, 0.02875, 0.8165, 0.02875, 0.8165, 0.1079, 0.8128, 0.1079, 0.6961, 0.02875, 0.7253, 0.02875, 0.7253, 0.1079, 0.6961, 0.1079, 0.7982, 0.02875, 0.8128, 0.02875, 0.8128, 0.1079, 0.7982, 0.1079, 0.7253, 0.02875, 0.7545, 0.02875, 0.7545, 0.1079, 0.7253, 0.1079, 0.6632, 0.02875, 0.6669, 0.02875, 0.6669, 0.1079, 0.6632, 0.1079, 0.7837, 0.02875, 0.7982, 0.02875, 0.7982, 0.1079, 0.7837, 0.1079, 0.3076, 0.2656, 0.3052, 0.2645, 0.3033, 0.2549, 0.3066, 0.2598, 0.2304, 0.3103, 0.2189, 0.298, 0.2234, 0.2887, 0.2355, 0.2998, 0.2829, 0.2958, 0.2922, 0.2916, 0.2922, 0.2962, 0.2818, 0.3015, 0.1678, 0.2685, 0.1742, 0.2587, 0.1769, 0.2617, 0.1698, 0.2698, 0.2525, 0.3145, 0.2571, 0.305, 0.2679, 0.3096, 0.2628, 0.3202, 0.2098, 0.2944, 0.215, 0.2838, 0.2234, 0.2887, 0.2189, 0.298, 0.2865, 0.2644, 0.2679, 0.2644, 0.2697, 0.2549, 0.2865, 0.2533, 0.3332, 0.3046, 0.3152, 0.3056, 0.3164, 0.2948, 0.3326, 0.2921, 0.1883, 0.2744, 0.2045, 0.2799, 0.1998, 0.2896, 0.1819, 0.2842, 0.3337, 0.3152, 0.3179, 0.3146, 0.3152, 0.3056, 0.3332, 0.3046, 0.2865, 0.2776, 0.2679, 0.2755, 0.2679, 0.2644, 0.2865, 0.2644, 0.1998, 0.2896, 0.2045, 0.2799, 0.215, 0.2838, 0.2098, 0.2944, 0.2829, 0.2858, 0.2922, 0.287, 0.2922, 0.2916, 0.2829, 0.2958, 0.3075, 0.2756, 0.3051, 0.2756, 0.3052, 0.2645, 0.3076, 0.2656, 0.3051, 0.2756, 0.2865, 0.2776, 0.2865, 0.2644, 0.3052, 0.2645, 0.3493, 0.3131, 0.3337, 0.3152, 0.3332, 0.3046, 0.3511, 0.3039, 0.1769, 0.2617, 0.1883, 0.2744, 0.1819, 0.2842, 0.1698, 0.2698, 0.3511, 0.3039, 0.3332, 0.3046, 0.3326, 0.2921, 0.3489, 0.2933, 0.3052, 0.2645, 0.2865, 0.2644, 0.2865, 0.2533, 0.3033, 0.2549, 0.2472, 0.3118, 0.2304, 0.3103, 0.2355, 0.2998, 0.2518, 0.3026, 0.3168, 0.2745, 0.3075, 0.2756, 0.3076, 0.2656, 0.3169, 0.2699, 0.2789, 0.2858, 0.2829, 0.2858, 0.2829, 0.2958, 0.2805, 0.2969, 0.2472, 0.3118, 0.2518, 0.3026, 0.2571, 0.305, 0.2525, 0.3145, 0.1599, 0.2634, 0.1663, 0.2536, 0.1742, 0.2587, 0.1678, 0.2685, 0.2805, 0.2969, 0.2829, 0.2958, 0.2818, 0.3015, 0.2784, 0.3064, 0.3169, 0.2699, 0.3076, 0.2656, 0.3066, 0.2598, 0.317, 0.2653, 0.1086, 0.01255, 0.1424, 0.03711, 0.08773, 0.07685, 0.06684, 0.01255, 0.1086, 0.01255, 0.08773, 0.07685, 0.03303, 0.03711, 0.06684, 0.01255, 0.08773, 0.07685, 0.02012, 0.07685, 0.03303, 0.03711, 0.08773, 0.07685, 0.03303, 0.1166, 0.02012, 0.07685, 0.08773, 0.07685, 0.06684, 0.1411, 0.03303, 0.1166, 0.08773, 0.07685, 0.1086, 0.1411, 0.06684, 0.1411, 0.08773, 0.07685, 0.1424, 0.1166, 0.1086, 0.1411, 0.08773, 0.07685, 0.1553, 0.07685, 0.1424, 0.1166, 0.08773, 0.07685, 0.1424, 0.03711, 0.1553, 0.07685, 0.08773, 0.07685, 0.02301, 0.3757, 0.04289, 0.3693, 0.05989, 0.3927, 0.0476, 0.4096, 0.08739, 0.2871, 0.08738, 0.308, 0.05988, 0.317, 0.0476, 0.3001, 0.1518, 0.3757, 0.1319, 0.3693, 0.1319, 0.3403, 0.1518, 0.3339, 0.0476, 0.4096, 0.05989, 0.3927, 0.0874, 0.4016, 0.08739, 0.4225, 0.0476, 0.3001, 0.05988, 0.317, 0.04288, 0.3404, 0.02301, 0.3339, 0.1518, 0.3339, 0.1319, 0.3403, 0.1149, 0.317, 0.1272, 0.3001, 0.08739, 0.4225, 0.0874, 0.4016, 0.1149, 0.3927, 0.1272, 0.4096, 0.02301, 0.3339, 0.04288, 0.3404, 0.04289, 0.3693, 0.02301, 0.3757, 0.1272, 0.3001, 0.1149, 0.317, 0.08738, 0.308, 0.08739, 0.2871, 0.1272, 0.4096, 0.1149, 0.3927, 0.1319, 0.3693, 0.1518, 0.3757, 0.3407, 0.455, 0.3405, 0.4761, 0.2976, 0.476, 0.2978, 0.4549, 0.9553, 0.3909, 0.9469, 0.3791, 0.9592, 0.3621, 0.9729, 0.3667, 0.9553, 0.3126, 0.9467, 0.3242, 0.9267, 0.3178, 0.9269, 0.3034, 0.2978, 0.4549, 0.2976, 0.476, 0.2547, 0.4758, 0.255, 0.4547, 0.8808, 0.3368, 0.8945, 0.3414, 0.8946, 0.3624, 0.8808, 0.3667, 0.9269, 0.4001, 0.927, 0.3857, 0.9469, 0.3791, 0.9553, 0.3909, 0.255, 0.4547, 0.2547, 0.4758, 0.2119, 0.4757, 0.212, 0.4547, 0.9729, 0.3368, 0.9591, 0.3411, 0.9467, 0.3242, 0.9553, 0.3126, 0.212, 0.4547, 0.2119, 0.4757, 0.1691, 0.4758, 0.1689, 0.4549, 0.8984, 0.3126, 0.9068, 0.3243, 0.8945, 0.3414, 0.8808, 0.3368, 0.1689, 0.4549, 0.1691, 0.4758, 0.1257, 0.4774, 0.1228, 0.4556, 0.4694, 0.4553, 0.4692, 0.4765, 0.4263, 0.4763, 0.4265, 0.4552, 0.8984, 0.3909, 0.907, 0.3793, 0.927, 0.3857, 0.9269, 0.4001, 0.5587, 0.4543, 0.5566, 0.4774, 0.5123, 0.4767, 0.5126, 0.4551, 0.4265, 0.4552, 0.4263, 0.4763, 0.3834, 0.4762, 0.3836, 0.4551, 0.5126, 0.4551, 0.5123, 0.4767, 0.4692, 0.4765, 0.4694, 0.4553, 0.3836, 0.4551, 0.3834, 0.4762, 0.3405, 0.4761, 0.3407, 0.455, 0.9729, 0.3667, 0.9592, 0.3621, 0.9591, 0.3411, 0.9729, 0.3368, 0.3839, 0.434, 0.3836, 0.4551, 0.3407, 0.455, 0.341, 0.4339, 0.5124, 0.4342, 0.5126, 0.4551, 0.4694, 0.4553, 0.4696, 0.4343, 0.4267, 0.4341, 0.4265, 0.4552, 0.3836, 0.4551, 0.3839, 0.434, 0.5558, 0.4326, 0.5587, 0.4543, 0.5126, 0.4551, 0.5124, 0.4342, 0.4696, 0.4343, 0.4694, 0.4553, 0.4265, 0.4552, 0.4267, 0.4341, 0.1692, 0.4333, 0.1689, 0.4549, 0.1228, 0.4556, 0.1249, 0.4326, 0.2123, 0.4335, 0.212, 0.4547, 0.1689, 0.4549, 0.1692, 0.4333, 0.2552, 0.4336, 0.255, 0.4547, 0.212, 0.4547, 0.2123, 0.4335, 0.2981, 0.4338, 0.2978, 0.4549, 0.255, 0.4547, 0.2552, 0.4336, 0.341, 0.4339, 0.3407, 0.455, 0.2978, 0.4549, 0.2981, 0.4338, 0.9269, 0.3034, 0.9267, 0.3178, 0.9068, 0.3243, 0.8984, 0.3126, 0.8808, 0.3667, 0.8946, 0.3624, 0.907, 0.3793, 0.8984, 0.3909, 0.9591, 0.3411, 0.9592, 0.3621, 0.9269, 0.3517, 0.9467, 0.3242, 0.9591, 0.3411, 0.9269, 0.3517, 0.9267, 0.3178, 0.9467, 0.3242, 0.9269, 0.3517, 0.9068, 0.3243, 0.9267, 0.3178, 0.9269, 0.3517, 0.8945, 0.3414, 0.9068, 0.3243, 0.9269, 0.3517, 0.8946, 0.3624, 0.8945, 0.3414, 0.9269, 0.3517, 0.907, 0.3793, 0.8946, 0.3624, 0.9269, 0.3517, 0.927, 0.3857, 0.907, 0.3793, 0.9269, 0.3517, 0.9469, 0.3791, 0.927, 0.3857, 0.9269, 0.3517, 0.9592, 0.3621, 0.9469, 0.3791, 0.9269, 0.3517, 0.1086, 0.01255, 0.1424, 0.03711, 0.08773, 0.07685, 0.06684, 0.01255, 0.1086, 0.01255, 0.08773, 0.07685, 0.03303, 0.03711, 0.06684, 0.01255, 0.08773, 0.07685, 0.02012, 0.07685, 0.03303, 0.03711, 0.08773, 0.07685, 0.03303, 0.1166, 0.02012, 0.07685, 0.08773, 0.07685, 0.06684, 0.1411, 0.03303, 0.1166, 0.08773, 0.07685, 0.1086, 0.1411, 0.06684, 0.1411, 0.08773, 0.07685, 0.1424, 0.1166, 0.1086, 0.1411, 0.08773, 0.07685, 0.4718, 0.3474, 0.4718, 0.4151, 0.5674, 0.4151, 0.5674, 0.3474, 0.04209, 0.2224, 0.04208, 0.2515, 0.1247, 0.2504, 0.1247, 0.2224, 0.04208, 0.2515, 0.04211, 0.2668, 0.1247, 0.2666, 0.1247, 0.2504, 0.8071, 0.2069, 0.7514, 0.2723, 0.8197, 0.2509, 0.8392, 0.2069, 0.8583, 0.2061, 0.8583, 0.2542, 0.9409, 0.2542, 0.9409, 0.2061, 0.8165, 0.02875, 0.8165, 0.1079, 0.8398, 0.1079, 0.8398, 0.02875, 0.7764, 0.3325, 0.7764, 0.4151, 0.8479, 0.4151, 0.8479, 0.3325, 0.2245, 0.2069, 0.2552, 0.2312, 0.3414, 0.2498, 0.3397, 0.2069, 0.5158, 0.2673, 0.3414, 0.2498, 0.468, 0.3236, 0.5626, 0.3376, 0.6918, 0.2068, 0.6918, 0.2755, 0.7514, 0.2723, 0.8071, 0.2069, 0.2379, 0.3325, 0.2379, 0.4151, 0.326, 0.4151, 0.326, 0.3325, 0.326, 0.3325, 0.326, 0.4151, 0.4718, 0.4151, 0.4718, 0.3474, 0.8072, 0.1738, 0.8071, 0.2069, 0.8392, 0.2069, 0.8369, 0.1754, 0.8583, 0.1745, 0.8583, 0.2061, 0.9409, 0.2061, 0.9409, 0.1745, 0.1884, 0.179, 0.1905, 0.2069, 0.2245, 0.2069, 0.2245, 0.1738, 0.1905, 0.2069, 0.1999, 0.2202, 0.2552, 0.2312, 0.2245, 0.2069, 0.5158, 0.1405, 0.5158, 0.2068, 0.6918, 0.2068, 0.6918, 0.1406, 0.1814, 0.3325, 0.1814, 0.4151, 0.2379, 0.4151, 0.2379, 0.3325, 0.5158, 0.2068, 0.5158, 0.2673, 0.6918, 0.2755, 0.6918, 0.2068, 0.5079, 0.02875, 0.5079, 0.1079, 0.6632, 0.1079, 0.6632, 0.02875, 0.7514, 0.2723, 0.6918, 0.2755, 0.6701, 0.3347, 0.5674, 0.3474, 0.5674, 0.4151, 0.6749, 0.4151, 0.6749, 0.3474, 0.1553, 0.07685, 0.08773, 0.07685, 0.1424, 0.1166, 0.1424, 0.03711, 0.08773, 0.07685, 0.1553, 0.07685, 0.02301, 0.3757, 0.0476, 0.4096, 0.05989, 0.3927, 0.04289, 0.3693, 0.08739, 0.2871, 0.0476, 0.3001, 0.05988, 0.317, 0.08738, 0.308, 0.1518, 0.3757, 0.1518, 0.3339, 0.1319, 0.3403, 0.1319, 0.3693, 0.0476, 0.4096, 0.08739, 0.4225, 0.0874, 0.4016, 0.05989, 0.3927, 0.0476, 0.3001, 0.02301, 0.3339, 0.04288, 0.3404, 0.05988, 0.317, 0.1518, 0.3339, 0.1272, 0.3001, 0.1149, 0.317, 0.1319, 0.3403, 0.08739, 0.4225, 0.1272, 0.4096, 0.1149, 0.3927, 0.0874, 0.4016, 0.02301, 0.3339, 0.02301, 0.3757, 0.04289, 0.3693, 0.04288, 0.3404, 0.1272, 0.3001, 0.08739, 0.2871, 0.08738, 0.308, 0.1149, 0.317, 0.1272, 0.4096, 0.1518, 0.3757, 0.1319, 0.3693, 0.1149, 0.3927, 0.3407, 0.455, 0.2978, 0.4549, 0.2976, 0.476, 0.3405, 0.4761, 0.9553, 0.3909, 0.9729, 0.3667, 0.9592, 0.3621, 0.9469, 0.3791, 0.9553, 0.3126, 0.9269, 0.3034, 0.9267, 0.3178, 0.9467, 0.3242, 0.2978, 0.4549, 0.255, 0.4547, 0.2547, 0.4758, 0.2976, 0.476, 0.8808, 0.3368, 0.8808, 0.3667, 0.8946, 0.3624, 0.8945, 0.3414, 0.9269, 0.4001, 0.9553, 0.3909, 0.9469, 0.3791, 0.927, 0.3857, 0.255, 0.4547, 0.212, 0.4547, 0.2119, 0.4757, 0.2547, 0.4758, 0.9729, 0.3368, 0.9553, 0.3126, 0.9467, 0.3242, 0.9591, 0.3411, 0.212, 0.4547, 0.1689, 0.4549, 0.1691, 0.4758, 0.2119, 0.4757, 0.8984, 0.3126, 0.8808, 0.3368, 0.8945, 0.3414, 0.9068, 0.3243, 0.1689, 0.4549, 0.1228, 0.4556, 0.1257, 0.4774, 0.1691, 0.4758, 0.4694, 0.4553, 0.4265, 0.4552, 0.4263, 0.4763, 0.4692, 0.4765, 0.8984, 0.3909, 0.9269, 0.4001, 0.927, 0.3857, 0.907, 0.3793, 0.5587, 0.4543, 0.5126, 0.4551, 0.5123, 0.4767, 0.5566, 0.4774, 0.4265, 0.4552, 0.3836, 0.4551, 0.3834, 0.4762, 0.4263, 0.4763, 0.5126, 0.4551, 0.4694, 0.4553, 0.4692, 0.4765, 0.5123, 0.4767, 0.3836, 0.4551, 0.3407, 0.455, 0.3405, 0.4761, 0.3834, 0.4762, 0.9729, 0.3667, 0.9729, 0.3368, 0.9591, 0.3411, 0.9592, 0.3621, 0.3839, 0.434, 0.341, 0.4339, 0.3407, 0.455, 0.3836, 0.4551, 0.5124, 0.4342, 0.4696, 0.4343, 0.4694, 0.4553, 0.5126, 0.4551, 0.4267, 0.4341, 0.3839, 0.434, 0.3836, 0.4551, 0.4265, 0.4552, 0.5558, 0.4326, 0.5124, 0.4342, 0.5126, 0.4551, 0.5587, 0.4543, 0.4696, 0.4343, 0.4267, 0.4341, 0.4265, 0.4552, 0.4694, 0.4553, 0.1692, 0.4333, 0.1249, 0.4326, 0.1228, 0.4556, 0.1689, 0.4549, 0.2123, 0.4335, 0.1692, 0.4333, 0.1689, 0.4549, 0.212, 0.4547, 0.2552, 0.4336, 0.2123, 0.4335, 0.212, 0.4547, 0.255, 0.4547, 0.2981, 0.4338, 0.2552, 0.4336, 0.255, 0.4547, 0.2978, 0.4549, 0.341, 0.4339, 0.2981, 0.4338, 0.2978, 0.4549, 0.3407, 0.455, 0.9269, 0.3034, 0.8984, 0.3126, 0.9068, 0.3243, 0.9267, 0.3178, 0.8808, 0.3667, 0.8984, 0.3909, 0.907, 0.3793, 0.8946, 0.3624, 0.9591, 0.3411, 0.9269, 0.3517, 0.9592, 0.3621, 0.9467, 0.3242, 0.9269, 0.3517, 0.9591, 0.3411, 0.9267, 0.3178, 0.9269, 0.3517, 0.9467, 0.3242, 0.9068, 0.3243, 0.9269, 0.3517, 0.9267, 0.3178, 0.8945, 0.3414, 0.9269, 0.3517, 0.9068, 0.3243, 0.8946, 0.3624, 0.9269, 0.3517, 0.8945, 0.3414, 0.907, 0.3793, 0.9269, 0.3517, 0.8946, 0.3624, 0.927, 0.3857, 0.9269, 0.3517, 0.907, 0.3793, 0.9469, 0.3791, 0.9269, 0.3517, 0.927, 0.3857, 0.9592, 0.3621, 0.9269, 0.3517, 0.9469, 0.3791, 0.3526, 0.02875, 0.3526, 0.1079, 0.5079, 0.1079, 0.5079, 0.02875, 0.3397, 0.2069, 0.3414, 0.2498, 0.5158, 0.2673, 0.5158, 0.2068, 0.7764, 0.4151, 0.7764, 0.3325, 0.6749, 0.3474, 0.6749, 0.4151, 0.3397, 0.1406, 0.3397, 0.2069, 0.5158, 0.2068, 0.5158, 0.1405, 0.6918, 0.2755, 0.5158, 0.2673, 0.5626, 0.3376, 0.6701, 0.3347, 0.798, 0.1564, 0.7928, 0.1721, 0.8071, 0.2069, 0.8072, 0.1738, 0.7062, 0.172, 0.6918, 0.2068, 0.733, 0.1915, 0.6918, 0.1406, 0.6918, 0.2068, 0.7062, 0.172, 0.696, 0.1406, 0.336, 0.1406, 0.3258, 0.1721, 0.3397, 0.2069, 0.3397, 0.1406, 0.2392, 0.1721, 0.2245, 0.2069, 0.266, 0.1915, 0.2245, 0.1738, 0.2245, 0.2069, 0.2392, 0.1721, 0.2341, 0.1564, 0.766, 0.1915, 0.8071, 0.2069, 0.7928, 0.1721, 0.733, 0.1915, 0.6918, 0.2068, 0.8071, 0.2069, 0.766, 0.1915, 0.2991, 0.1915, 0.3397, 0.2069, 0.3258, 0.1721, 0.266, 0.1915, 0.2245, 0.2069, 0.3397, 0.2069, 0.2991, 0.1915, 0.2245, 0.1406, 0.2245, 0.1738, 0.2341, 0.1564, 0.2289, 0.1406, 0.04209, 0.2224, 0.1247, 0.2224, 0.1247, 0.1698, 0.04212, 0.1698, 0.8072, 0.1406, 0.8072, 0.1738, 0.8369, 0.1754, 0.8325, 0.1483, 0.8031, 0.1406, 0.798, 0.1564, 0.8072, 0.1738, 0.8072, 0.1406, 0.9409, 0.147, 0.8583, 0.147, 0.8583, 0.1745, 0.9409, 0.1745, 0.2245, 0.1406, 0.1884, 0.179, 0.2245, 0.1738, 0.291, 0.02875, 0.291, 0.1079, 0.3202, 0.1079, 0.3202, 0.02875, 0.2034, 0.02875, 0.2034, 0.1079, 0.218, 0.1079, 0.218, 0.02875, 0.2618, 0.02875, 0.2618, 0.1079, 0.291, 0.1079, 0.291, 0.02875, 0.3494, 0.02875, 0.3494, 0.1079, 0.3526, 0.1079, 0.3526, 0.02875, 0.1995, 0.02875, 0.1995, 0.1079, 0.2034, 0.1079, 0.2034, 0.02875, 0.2326, 0.02875, 0.2326, 0.1079, 0.2618, 0.1079, 0.2618, 0.02875, 0.3202, 0.02875, 0.3202, 0.1079, 0.3494, 0.1079, 0.3494, 0.02875, 0.218, 0.02875, 0.218, 0.1079, 0.2326, 0.1079, 0.2326, 0.02875, 0.7545, 0.02875, 0.7545, 0.1079, 0.7837, 0.1079, 0.7837, 0.02875, 0.6669, 0.02875, 0.6669, 0.1079, 0.6961, 0.1079, 0.6961, 0.02875, 0.8128, 0.02875, 0.8128, 0.1079, 0.8165, 0.1079, 0.8165, 0.02875, 0.6961, 0.02875, 0.6961, 0.1079, 0.7253, 0.1079, 0.7253, 0.02875, 0.7982, 0.02875, 0.7982, 0.1079, 0.8128, 0.1079, 0.8128, 0.02875, 0.7253, 0.02875, 0.7253, 0.1079, 0.7545, 0.1079, 0.7545, 0.02875, 0.6632, 0.02875, 0.6632, 0.1079, 0.6669, 0.1079, 0.6669, 0.02875, 0.7837, 0.02875, 0.7837, 0.1079, 0.7982, 0.1079, 0.7982, 0.02875, 0.3076, 0.2656, 0.3066, 0.2598, 0.3033, 0.2549, 0.3052, 0.2645, 0.2304, 0.3103, 0.2355, 0.2998, 0.2234, 0.2887, 0.2189, 0.298, 0.2829, 0.2958, 0.2818, 0.3015, 0.2922, 0.2962, 0.2922, 0.2916, 0.1678, 0.2685, 0.1698, 0.2698, 0.1769, 0.2617, 0.1742, 0.2587, 0.2525, 0.3145, 0.2628, 0.3202, 0.2679, 0.3096, 0.2571, 0.305, 0.2098, 0.2944, 0.2189, 0.298, 0.2234, 0.2887, 0.215, 0.2838, 0.2865, 0.2644, 0.2865, 0.2533, 0.2697, 0.2549, 0.2679, 0.2644, 0.3332, 0.3046, 0.3326, 0.2921, 0.3164, 0.2948, 0.3152, 0.3056, 0.1883, 0.2744, 0.1819, 0.2842, 0.1998, 0.2896, 0.2045, 0.2799, 0.3337, 0.3152, 0.3332, 0.3046, 0.3152, 0.3056, 0.3179, 0.3146, 0.2865, 0.2776, 0.2865, 0.2644, 0.2679, 0.2644, 0.2679, 0.2755, 0.1998, 0.2896, 0.2098, 0.2944, 0.215, 0.2838, 0.2045, 0.2799, 0.2829, 0.2858, 0.2829, 0.2958, 0.2922, 0.2916, 0.2922, 0.287, 0.3075, 0.2756, 0.3076, 0.2656, 0.3052, 0.2645, 0.3051, 0.2756, 0.3051, 0.2756, 0.3052, 0.2645, 0.2865, 0.2644, 0.2865, 0.2776, 0.3493, 0.3131, 0.3511, 0.3039, 0.3332, 0.3046, 0.3337, 0.3152, 0.1769, 0.2617, 0.1698, 0.2698, 0.1819, 0.2842, 0.1883, 0.2744, 0.3511, 0.3039, 0.3489, 0.2933, 0.3326, 0.2921, 0.3332, 0.3046, 0.3052, 0.2645, 0.3033, 0.2549, 0.2865, 0.2533, 0.2865, 0.2644, 0.2472, 0.3118, 0.2518, 0.3026, 0.2355, 0.2998, 0.2304, 0.3103, 0.3168, 0.2745, 0.3169, 0.2699, 0.3076, 0.2656, 0.3075, 0.2756, 0.2789, 0.2858, 0.2805, 0.2969, 0.2829, 0.2958, 0.2829, 0.2858, 0.2472, 0.3118, 0.2525, 0.3145, 0.2571, 0.305, 0.2518, 0.3026, 0.1599, 0.2634, 0.1678, 0.2685, 0.1742, 0.2587, 0.1663, 0.2536, 0.2805, 0.2969, 0.2784, 0.3064, 0.2818, 0.3015, 0.2829, 0.2958, 0.3169, 0.2699, 0.317, 0.2653, 0.3066, 0.2598, 0.3076, 0.2656, 0.1086, 0.01255, 0.08773, 0.07685, 0.1424, 0.03711, 0.06684, 0.01255, 0.08773, 0.07685, 0.1086, 0.01255, 0.03303, 0.03711, 0.08773, 0.07685, 0.06684, 0.01255, 0.02012, 0.07685, 0.08773, 0.07685, 0.03303, 0.03711, 0.03303, 0.1166, 0.08773, 0.07685, 0.02012, 0.07685, 0.06684, 0.1411, 0.08773, 0.07685, 0.03303, 0.1166, 0.1086, 0.1411, 0.08773, 0.07685, 0.06684, 0.1411, 0.1424, 0.1166, 0.08773, 0.07685, 0.1086, 0.1411, 0.1553, 0.07685, 0.08773, 0.07685, 0.1424, 0.1166, 0.1424, 0.03711, 0.08773, 0.07685, 0.1553, 0.07685, 0.02301, 0.3757, 0.0476, 0.4096, 0.05989, 0.3927, 0.04289, 0.3693, 0.08739, 0.2871, 0.0476, 0.3001, 0.05988, 0.317, 0.08738, 0.308, 0.1518, 0.3757, 0.1518, 0.3339, 0.1319, 0.3403, 0.1319, 0.3693, 0.0476, 0.4096, 0.08739, 0.4225, 0.0874, 0.4016, 0.05989, 0.3927, 0.0476, 0.3001, 0.02301, 0.3339, 0.04288, 0.3404, 0.05988, 0.317, 0.1518, 0.3339, 0.1272, 0.3001, 0.1149, 0.317, 0.1319, 0.3403, 0.08739, 0.4225, 0.1272, 0.4096, 0.1149, 0.3927, 0.0874, 0.4016, 0.02301, 0.3339, 0.02301, 0.3757, 0.04289, 0.3693, 0.04288, 0.3404, 0.1272, 0.3001, 0.08739, 0.2871, 0.08738, 0.308, 0.1149, 0.317, 0.1272, 0.4096, 0.1518, 0.3757, 0.1319, 0.3693, 0.1149, 0.3927, 0.3407, 0.455, 0.2978, 0.4549, 0.2976, 0.476, 0.3405, 0.4761, 0.9553, 0.3909, 0.9729, 0.3667, 0.9592, 0.3621, 0.9469, 0.3791, 0.9553, 0.3126, 0.9269, 0.3034, 0.9267, 0.3178, 0.9467, 0.3242, 0.2978, 0.4549, 0.255, 0.4547, 0.2547, 0.4758, 0.2976, 0.476, 0.8808, 0.3368, 0.8808, 0.3667, 0.8946, 0.3624, 0.8945, 0.3414, 0.9269, 0.4001, 0.9553, 0.3909, 0.9469, 0.3791, 0.927, 0.3857, 0.255, 0.4547, 0.212, 0.4547, 0.2119, 0.4757, 0.2547, 0.4758, 0.9729, 0.3368, 0.9553, 0.3126, 0.9467, 0.3242, 0.9591, 0.3411, 0.212, 0.4547, 0.1689, 0.4549, 0.1691, 0.4758, 0.2119, 0.4757, 0.8984, 0.3126, 0.8808, 0.3368, 0.8945, 0.3414, 0.9068, 0.3243, 0.1689, 0.4549, 0.1228, 0.4556, 0.1257, 0.4774, 0.1691, 0.4758, 0.4694, 0.4553, 0.4265, 0.4552, 0.4263, 0.4763, 0.4692, 0.4765, 0.8984, 0.3909, 0.9269, 0.4001, 0.927, 0.3857, 0.907, 0.3793, 0.5587, 0.4543, 0.5126, 0.4551, 0.5123, 0.4767, 0.5566, 0.4774, 0.4265, 0.4552, 0.3836, 0.4551, 0.3834, 0.4762, 0.4263, 0.4763, 0.5126, 0.4551, 0.4694, 0.4553, 0.4692, 0.4765, 0.5123, 0.4767, 0.3836, 0.4551, 0.3407, 0.455, 0.3405, 0.4761, 0.3834, 0.4762, 0.9729, 0.3667, 0.9729, 0.3368, 0.9591, 0.3411, 0.9592, 0.3621, 0.3839, 0.434, 0.341, 0.4339, 0.3407, 0.455, 0.3836, 0.4551, 0.5124, 0.4342, 0.4696, 0.4343, 0.4694, 0.4553, 0.5126, 0.4551, 0.4267, 0.4341, 0.3839, 0.434, 0.3836, 0.4551, 0.4265, 0.4552, 0.5558, 0.4326, 0.5124, 0.4342, 0.5126, 0.4551, 0.5587, 0.4543, 0.4696, 0.4343, 0.4267, 0.4341, 0.4265, 0.4552, 0.4694, 0.4553, 0.1692, 0.4333, 0.1249, 0.4326, 0.1228, 0.4556, 0.1689, 0.4549, 0.2123, 0.4335, 0.1692, 0.4333, 0.1689, 0.4549, 0.212, 0.4547, 0.2552, 0.4336, 0.2123, 0.4335, 0.212, 0.4547, 0.255, 0.4547, 0.2981, 0.4338, 0.2552, 0.4336, 0.255, 0.4547, 0.2978, 0.4549, 0.341, 0.4339, 0.2981, 0.4338, 0.2978, 0.4549, 0.3407, 0.455, 0.9269, 0.3034, 0.8984, 0.3126, 0.9068, 0.3243, 0.9267, 0.3178, 0.8808, 0.3667, 0.8984, 0.3909, 0.907, 0.3793, 0.8946, 0.3624, 0.9591, 0.3411, 0.9269, 0.3517, 0.9592, 0.3621, 0.9467, 0.3242, 0.9269, 0.3517, 0.9591, 0.3411, 0.9267, 0.3178, 0.9269, 0.3517, 0.9467, 0.3242, 0.9068, 0.3243, 0.9269, 0.3517, 0.9267, 0.3178, 0.8945, 0.3414, 0.9269, 0.3517, 0.9068, 0.3243, 0.8946, 0.3624, 0.9269, 0.3517, 0.8945, 0.3414, 0.907, 0.3793, 0.9269, 0.3517, 0.8946, 0.3624, 0.927, 0.3857, 0.9269, 0.3517, 0.907, 0.3793, 0.9469, 0.3791, 0.9269, 0.3517, 0.927, 0.3857, 0.9592, 0.3621, 0.9269, 0.3517, 0.9469, 0.3791, 0.1086, 0.01255, 0.08773, 0.07685, 0.1424, 0.03711, 0.06684, 0.01255, 0.08773, 0.07685, 0.1086, 0.01255, 0.03303, 0.03711, 0.08773, 0.07685, 0.06684, 0.01255, 0.02012, 0.07685, 0.08773, 0.07685, 0.03303, 0.03711, 0.03303, 0.1166, 0.08773, 0.07685, 0.02012, 0.07685, 0.06684, 0.1411, 0.08773, 0.07685, 0.03303, 0.1166, 0.1086, 0.1411, 0.08773, 0.07685, 0.06684, 0.1411, 0.1424, 0.1166, 0.08773, 0.07685, 0.1086, 0.1411])
me_cube_001.materials.append(mat_lataria)
me_cube_001.materials.append(mat_pneu)
me_cube_001.use_remesh_preserve_volume = False
me_cube_001.use_remesh_preserve_attributes = False
me_cube_001.use_mirror_vertex_groups = False
me_cube_001.update()

# ---- objects
ob_hemi = bpy.data.objects.new('Hemi', light_hemi)
ob_cube = bpy.data.objects.new('Cube', me_cube_001)

# ---- transforms, parenting, visibility, modifiers, constraints
ob_hemi.location = (-1.536, 5.266, 9.661)
ob_hemi.lineart.crease_threshold = 0.0
ob_cube.location = (0.0, 0.0, 0.01732)
ob_cube.scale = (1.168, 1.0, 1.0)
ob_cube.lineart.crease_threshold = 0.0

# ---- collection membership
col_collection_1.objects.link(ob_hemi)
col_collection_1.objects.link(ob_cube)

# ---- scene / render settings (as saved in the file)
scene.frame_start = 1; scene.frame_end = 250; scene.frame_set(0)
scene.render.engine = 'BLENDER_EEVEE_NEXT'
scene.render.resolution_percentage = 50
scene.render.dither_intensity = 0.0
scene.cycles.use_denoising = False
scene.cycles.samples = 128
scene.cycles.sampling_pattern = 'TABULATED_SOBOL'
scene.cycles.use_adaptive_sampling = False
scene.cycles.use_light_tree = False
scene.cycles.blur_glossy = 0.0
scene.cycles.sample_clamp_indirect = 0.0
scene.view_settings.view_transform = 'Standard'
bpy.context.view_layer.update()

# ---- added for rendering (the .blend has no active camera): camera
cam_auto = bpy.data.cameras.new('AutoCamera')
cam_auto.lens = 50.0
cam_auto.sensor_width = 36.0
cam_auto.clip_end = 1000.0
ob_auto_camera = bpy.data.objects.new('AutoCamera', cam_auto)
scene.collection.objects.link(ob_auto_camera)
ob_auto_camera.location = (10.7554, -12.7849, 10.4085)
ob_auto_camera.rotation_euler = (1.09748, -7.21219e-08, 0.694738)
scene.camera = ob_auto_camera
bpy.context.view_layer.update()
